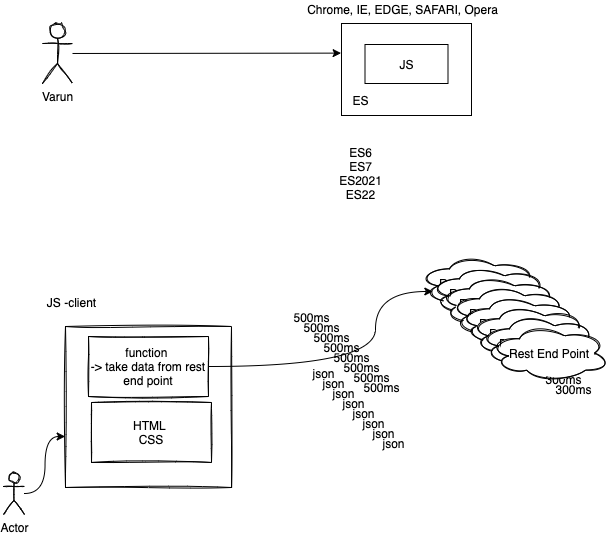

The diagram above was exported from draw.io. Its source (the exported page's mxGraphModel, read from the mxfile embedded in the PNG):
<mxGraphModel dx="599" dy="418" grid="0" gridSize="10" guides="1" tooltips="1" connect="1" arrows="1" fold="1" page="0" pageScale="1" pageWidth="827" pageHeight="1169" math="0" shadow="0">
  <root>
    <mxCell id="0" />
    <mxCell id="1" parent="0" />
    <mxCell id="5" value="JS" style="rounded=0;whiteSpace=wrap;html=1;" parent="1" vertex="1">
      <mxGeometry x="410" y="233" width="130" height="92" as="geometry" />
    </mxCell>
    <mxCell id="3" value="JS" style="rounded=0;whiteSpace=wrap;html=1;" parent="1" vertex="1">
      <mxGeometry x="433.5" y="254" width="83" height="39" as="geometry" />
    </mxCell>
    <mxCell id="4" value="Chrome, IE, EDGE, SAFARI, Opera" style="text;html=1;align=center;verticalAlign=middle;resizable=0;points=[];autosize=1;strokeColor=none;" parent="1" vertex="1">
      <mxGeometry x="370" y="210" width="201" height="18" as="geometry" />
    </mxCell>
    <mxCell id="6" value="ES" style="text;html=1;align=center;verticalAlign=middle;resizable=0;points=[];autosize=1;strokeColor=none;" parent="1" vertex="1">
      <mxGeometry x="416" y="301" width="26" height="18" as="geometry" />
    </mxCell>
    <mxCell id="13" style="edgeStyle=none;html=1;entryX=-0.003;entryY=0.322;entryDx=0;entryDy=0;entryPerimeter=0;" parent="1" source="10" target="5" edge="1">
      <mxGeometry relative="1" as="geometry" />
    </mxCell>
    <mxCell id="10" value="Varun" style="shape=umlActor;verticalLabelPosition=bottom;verticalAlign=top;html=1;outlineConnect=0;sketch=1;" parent="1" vertex="1">
      <mxGeometry x="111" y="233" width="30" height="60" as="geometry" />
    </mxCell>
    <mxCell id="14" value="ES6&lt;br&gt;ES7&lt;br&gt;ES2021&lt;br&gt;ES22" style="text;html=1;align=center;verticalAlign=middle;resizable=0;points=[];autosize=1;strokeColor=none;" parent="1" vertex="1">
      <mxGeometry x="402.5" y="353" width="53" height="60" as="geometry" />
    </mxCell>
    <mxCell id="15" value="" style="rounded=0;whiteSpace=wrap;html=1;sketch=1;" vertex="1" parent="1">
      <mxGeometry x="134" y="536" width="166" height="161" as="geometry" />
    </mxCell>
    <mxCell id="16" value="JS -client" style="text;html=1;align=center;verticalAlign=middle;resizable=0;points=[];autosize=1;strokeColor=none;" vertex="1" parent="1">
      <mxGeometry x="110" y="503" width="59" height="18" as="geometry" />
    </mxCell>
    <mxCell id="17" value="Rest End Point" style="ellipse;shape=cloud;whiteSpace=wrap;html=1;sketch=1;" vertex="1" parent="1">
      <mxGeometry x="488" y="464" width="120" height="57" as="geometry" />
    </mxCell>
    <mxCell id="19" style="edgeStyle=orthogonalEdgeStyle;html=1;entryX=-0.002;entryY=0.683;entryDx=0;entryDy=0;entryPerimeter=0;curved=1;" edge="1" parent="1" source="18" target="15">
      <mxGeometry relative="1" as="geometry" />
    </mxCell>
    <mxCell id="18" value="Actor" style="shape=umlActor;verticalLabelPosition=bottom;verticalAlign=top;html=1;outlineConnect=0;sketch=1;" vertex="1" parent="1">
      <mxGeometry x="72" y="682" width="21" height="42" as="geometry" />
    </mxCell>
    <mxCell id="22" style="edgeStyle=orthogonalEdgeStyle;curved=1;html=1;entryX=0.111;entryY=0.649;entryDx=0;entryDy=0;entryPerimeter=0;" edge="1" parent="1" source="21" target="17">
      <mxGeometry relative="1" as="geometry">
        <Array as="points">
          <mxPoint x="444" y="576" />
          <mxPoint x="444" y="501" />
        </Array>
      </mxGeometry>
    </mxCell>
    <mxCell id="21" value="function&amp;nbsp;&lt;br&gt;-&amp;gt; take data from rest end point" style="rounded=0;whiteSpace=wrap;html=1;sketch=1;" vertex="1" parent="1">
      <mxGeometry x="157" y="546" width="120" height="60" as="geometry" />
    </mxCell>
    <mxCell id="23" value="HTML&amp;nbsp;&lt;br&gt;CSS" style="rounded=0;whiteSpace=wrap;html=1;sketch=1;" vertex="1" parent="1">
      <mxGeometry x="160" y="612" width="120" height="60" as="geometry" />
    </mxCell>
    <mxCell id="24" value="json" style="text;html=1;align=center;verticalAlign=middle;resizable=0;points=[];autosize=1;strokeColor=none;" vertex="1" parent="1">
      <mxGeometry x="376" y="574" width="32" height="18" as="geometry" />
    </mxCell>
    <mxCell id="25" value="500ms" style="text;html=1;align=center;verticalAlign=middle;resizable=0;points=[];autosize=1;strokeColor=none;" vertex="1" parent="1">
      <mxGeometry x="357" y="518" width="46" height="18" as="geometry" />
    </mxCell>
    <mxCell id="26" value="300ms" style="text;html=1;align=center;verticalAlign=middle;resizable=0;points=[];autosize=1;strokeColor=none;" vertex="1" parent="1">
      <mxGeometry x="549" y="520" width="46" height="18" as="geometry" />
    </mxCell>
    <mxCell id="27" value="Rest End Point" style="ellipse;shape=cloud;whiteSpace=wrap;html=1;sketch=1;" vertex="1" parent="1">
      <mxGeometry x="498" y="474" width="120" height="57" as="geometry" />
    </mxCell>
    <mxCell id="28" value="json" style="text;html=1;align=center;verticalAlign=middle;resizable=0;points=[];autosize=1;strokeColor=none;" vertex="1" parent="1">
      <mxGeometry x="386" y="584" width="32" height="18" as="geometry" />
    </mxCell>
    <mxCell id="29" value="500ms" style="text;html=1;align=center;verticalAlign=middle;resizable=0;points=[];autosize=1;strokeColor=none;" vertex="1" parent="1">
      <mxGeometry x="367" y="528" width="46" height="18" as="geometry" />
    </mxCell>
    <mxCell id="30" value="300ms" style="text;html=1;align=center;verticalAlign=middle;resizable=0;points=[];autosize=1;strokeColor=none;" vertex="1" parent="1">
      <mxGeometry x="559" y="530" width="46" height="18" as="geometry" />
    </mxCell>
    <mxCell id="31" value="Rest End Point" style="ellipse;shape=cloud;whiteSpace=wrap;html=1;sketch=1;" vertex="1" parent="1">
      <mxGeometry x="508" y="484" width="120" height="57" as="geometry" />
    </mxCell>
    <mxCell id="32" value="json" style="text;html=1;align=center;verticalAlign=middle;resizable=0;points=[];autosize=1;strokeColor=none;" vertex="1" parent="1">
      <mxGeometry x="396" y="594" width="32" height="18" as="geometry" />
    </mxCell>
    <mxCell id="33" value="500ms" style="text;html=1;align=center;verticalAlign=middle;resizable=0;points=[];autosize=1;strokeColor=none;" vertex="1" parent="1">
      <mxGeometry x="377" y="538" width="46" height="18" as="geometry" />
    </mxCell>
    <mxCell id="34" value="300ms" style="text;html=1;align=center;verticalAlign=middle;resizable=0;points=[];autosize=1;strokeColor=none;" vertex="1" parent="1">
      <mxGeometry x="569" y="540" width="46" height="18" as="geometry" />
    </mxCell>
    <mxCell id="35" value="Rest End Point" style="ellipse;shape=cloud;whiteSpace=wrap;html=1;sketch=1;" vertex="1" parent="1">
      <mxGeometry x="518" y="494" width="120" height="57" as="geometry" />
    </mxCell>
    <mxCell id="36" value="json" style="text;html=1;align=center;verticalAlign=middle;resizable=0;points=[];autosize=1;strokeColor=none;" vertex="1" parent="1">
      <mxGeometry x="406" y="604" width="32" height="18" as="geometry" />
    </mxCell>
    <mxCell id="37" value="500ms" style="text;html=1;align=center;verticalAlign=middle;resizable=0;points=[];autosize=1;strokeColor=none;" vertex="1" parent="1">
      <mxGeometry x="387" y="548" width="46" height="18" as="geometry" />
    </mxCell>
    <mxCell id="38" value="300ms" style="text;html=1;align=center;verticalAlign=middle;resizable=0;points=[];autosize=1;strokeColor=none;" vertex="1" parent="1">
      <mxGeometry x="579" y="550" width="46" height="18" as="geometry" />
    </mxCell>
    <mxCell id="39" value="Rest End Point" style="ellipse;shape=cloud;whiteSpace=wrap;html=1;sketch=1;" vertex="1" parent="1">
      <mxGeometry x="528" y="504" width="120" height="57" as="geometry" />
    </mxCell>
    <mxCell id="40" value="json" style="text;html=1;align=center;verticalAlign=middle;resizable=0;points=[];autosize=1;strokeColor=none;" vertex="1" parent="1">
      <mxGeometry x="416" y="614" width="32" height="18" as="geometry" />
    </mxCell>
    <mxCell id="41" value="500ms" style="text;html=1;align=center;verticalAlign=middle;resizable=0;points=[];autosize=1;strokeColor=none;" vertex="1" parent="1">
      <mxGeometry x="397" y="558" width="46" height="18" as="geometry" />
    </mxCell>
    <mxCell id="42" value="300ms" style="text;html=1;align=center;verticalAlign=middle;resizable=0;points=[];autosize=1;strokeColor=none;" vertex="1" parent="1">
      <mxGeometry x="589" y="560" width="46" height="18" as="geometry" />
    </mxCell>
    <mxCell id="43" value="Rest End Point" style="ellipse;shape=cloud;whiteSpace=wrap;html=1;sketch=1;" vertex="1" parent="1">
      <mxGeometry x="538" y="514" width="120" height="57" as="geometry" />
    </mxCell>
    <mxCell id="44" value="json" style="text;html=1;align=center;verticalAlign=middle;resizable=0;points=[];autosize=1;strokeColor=none;" vertex="1" parent="1">
      <mxGeometry x="426" y="624" width="32" height="18" as="geometry" />
    </mxCell>
    <mxCell id="45" value="500ms" style="text;html=1;align=center;verticalAlign=middle;resizable=0;points=[];autosize=1;strokeColor=none;" vertex="1" parent="1">
      <mxGeometry x="407" y="568" width="46" height="18" as="geometry" />
    </mxCell>
    <mxCell id="46" value="300ms" style="text;html=1;align=center;verticalAlign=middle;resizable=0;points=[];autosize=1;strokeColor=none;" vertex="1" parent="1">
      <mxGeometry x="599" y="570" width="46" height="18" as="geometry" />
    </mxCell>
    <mxCell id="47" value="Rest End Point" style="ellipse;shape=cloud;whiteSpace=wrap;html=1;sketch=1;" vertex="1" parent="1">
      <mxGeometry x="548" y="524" width="120" height="57" as="geometry" />
    </mxCell>
    <mxCell id="48" value="json" style="text;html=1;align=center;verticalAlign=middle;resizable=0;points=[];autosize=1;strokeColor=none;" vertex="1" parent="1">
      <mxGeometry x="436" y="634" width="32" height="18" as="geometry" />
    </mxCell>
    <mxCell id="49" value="500ms" style="text;html=1;align=center;verticalAlign=middle;resizable=0;points=[];autosize=1;strokeColor=none;" vertex="1" parent="1">
      <mxGeometry x="417" y="578" width="46" height="18" as="geometry" />
    </mxCell>
    <mxCell id="50" value="300ms" style="text;html=1;align=center;verticalAlign=middle;resizable=0;points=[];autosize=1;strokeColor=none;" vertex="1" parent="1">
      <mxGeometry x="609" y="580" width="46" height="18" as="geometry" />
    </mxCell>
    <mxCell id="51" value="Rest End Point" style="ellipse;shape=cloud;whiteSpace=wrap;html=1;sketch=1;" vertex="1" parent="1">
      <mxGeometry x="558" y="534" width="120" height="57" as="geometry" />
    </mxCell>
    <mxCell id="52" value="json" style="text;html=1;align=center;verticalAlign=middle;resizable=0;points=[];autosize=1;strokeColor=none;" vertex="1" parent="1">
      <mxGeometry x="446" y="644" width="32" height="18" as="geometry" />
    </mxCell>
    <mxCell id="53" value="500ms" style="text;html=1;align=center;verticalAlign=middle;resizable=0;points=[];autosize=1;strokeColor=none;" vertex="1" parent="1">
      <mxGeometry x="427" y="588" width="46" height="18" as="geometry" />
    </mxCell>
    <mxCell id="54" value="300ms" style="text;html=1;align=center;verticalAlign=middle;resizable=0;points=[];autosize=1;strokeColor=none;" vertex="1" parent="1">
      <mxGeometry x="619" y="590" width="46" height="18" as="geometry" />
    </mxCell>
  </root>
</mxGraphModel>